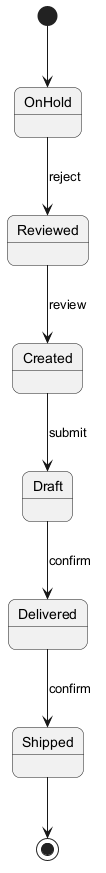

The diagram above was rendered by PlantUML. Its source (embedded in the PNG):
@startuml
skinparam backgroundColor #FFFFFF
skinparam roundCorner 15
[*] --> OnHold
OnHold --> Reviewed : reject
Reviewed --> Created : review
Created --> Draft : submit
Draft --> Delivered : confirm
Delivered --> Shipped : confirm
Shipped --> [*]
@enduml